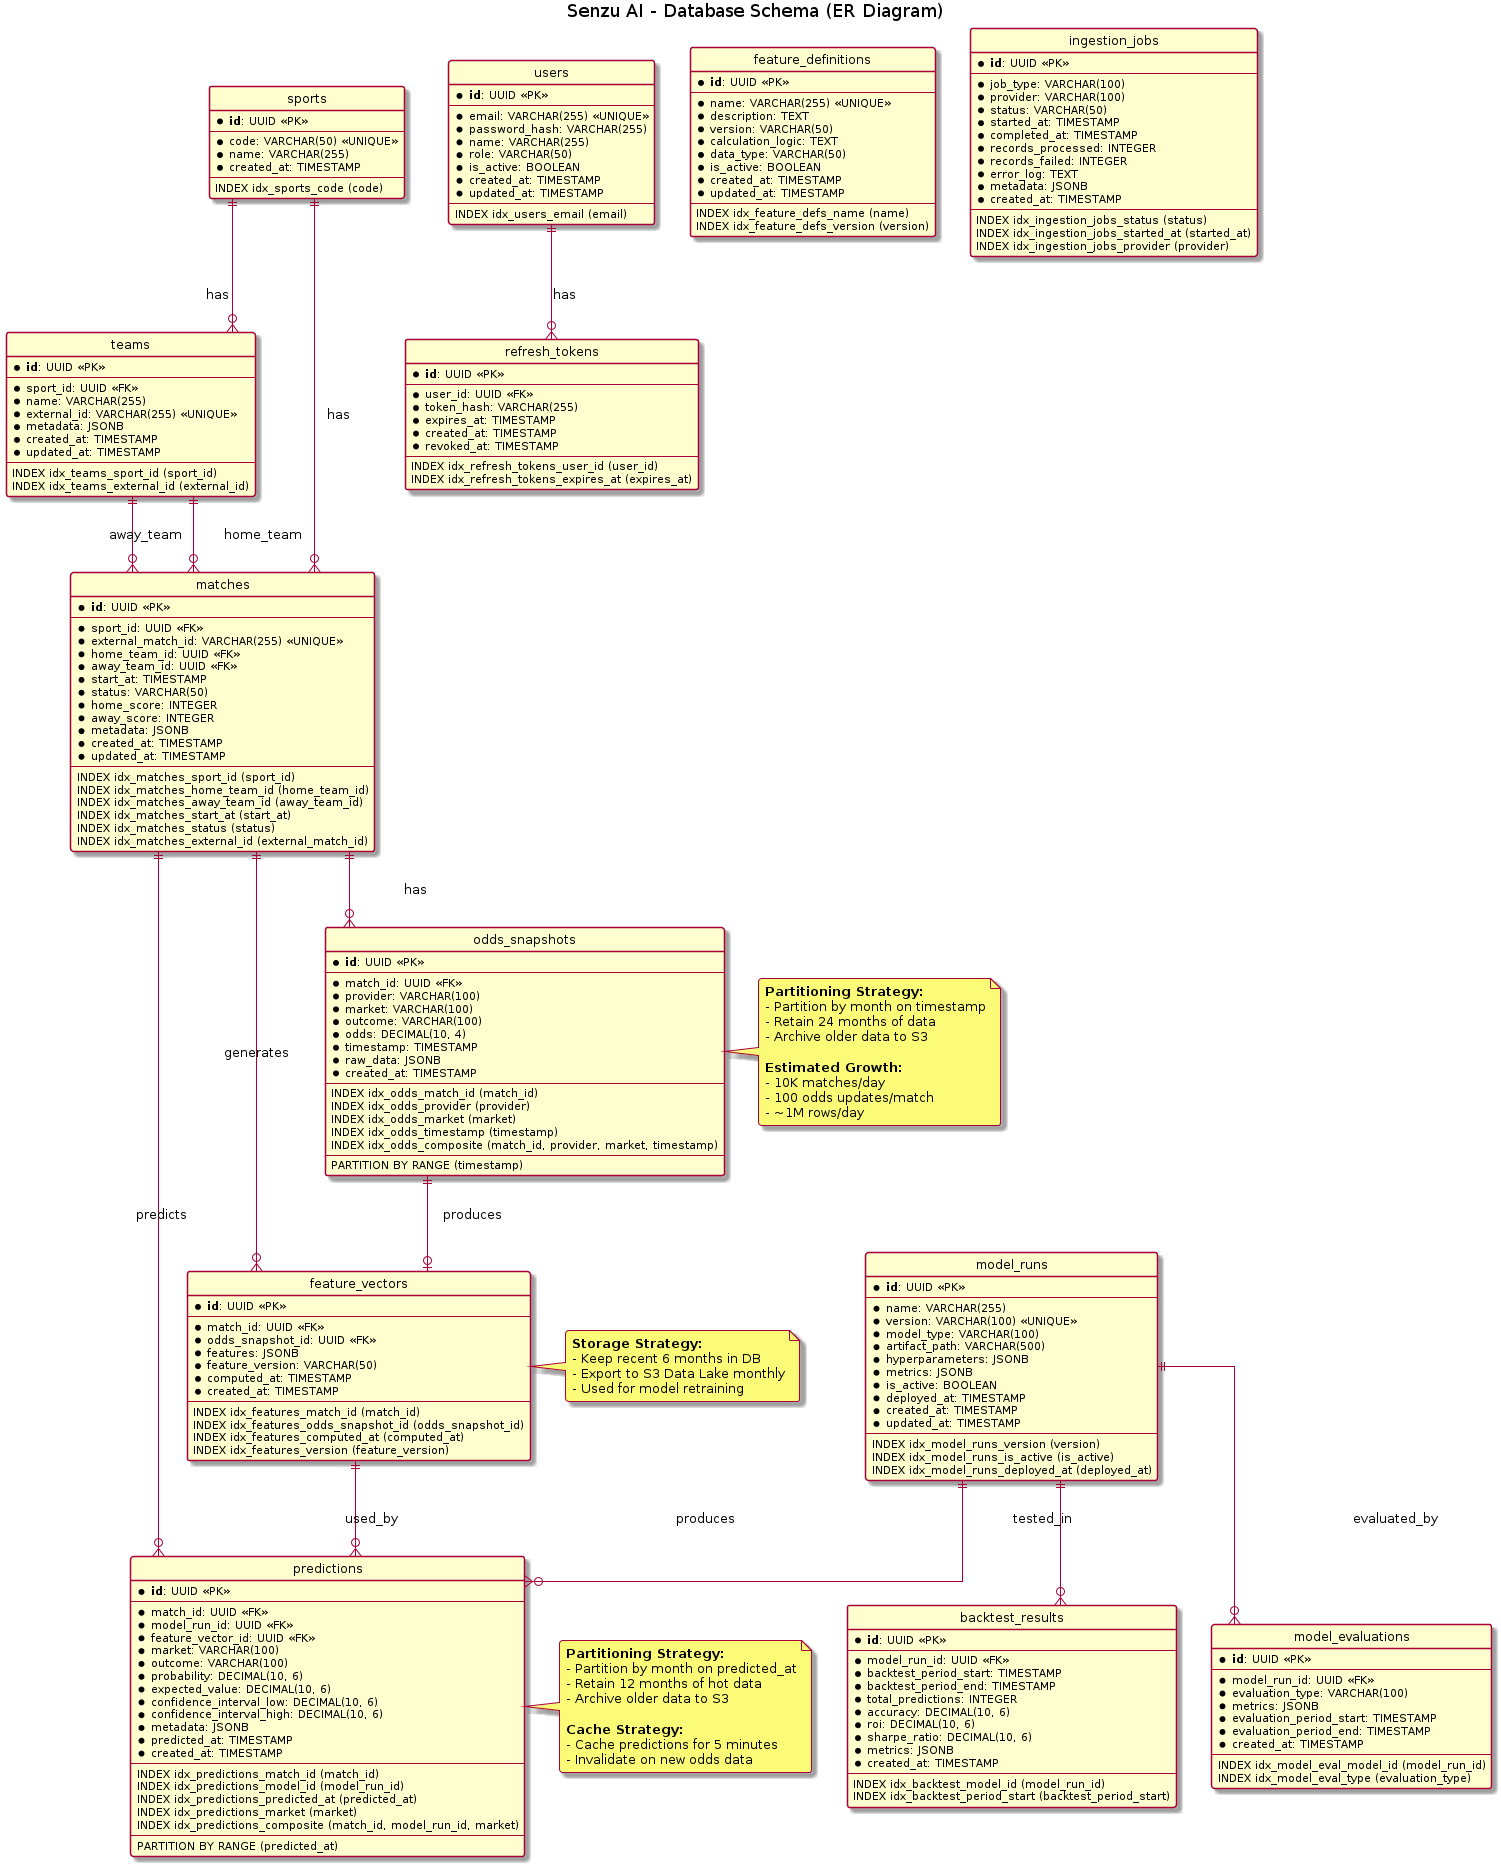

The diagram above was rendered by PlantUML. Its source (embedded in the PNG):
@startuml
title Senzu AI - Database Schema (ER Diagram)

skinparam linetype ortho
hide circle
skinparam roundcorner 5


entity "users" as users {
  * **id**: UUID <<PK>>
  --
  * email: VARCHAR(255) <<UNIQUE>>
  * password_hash: VARCHAR(255)
  * name: VARCHAR(255)
  * role: VARCHAR(50)
  * is_active: BOOLEAN
  * created_at: TIMESTAMP
  * updated_at: TIMESTAMP
  --
  INDEX idx_users_email (email)
}

entity "refresh_tokens" as refresh_tokens {
  * **id**: UUID <<PK>>
  --
  * user_id: UUID <<FK>>
  * token_hash: VARCHAR(255)
  * expires_at: TIMESTAMP
  * created_at: TIMESTAMP
  * revoked_at: TIMESTAMP
  --
  INDEX idx_refresh_tokens_user_id (user_id)
  INDEX idx_refresh_tokens_expires_at (expires_at)
}


entity "sports" as sports {
  * **id**: UUID <<PK>>
  --
  * code: VARCHAR(50) <<UNIQUE>>
  * name: VARCHAR(255)
  * created_at: TIMESTAMP
  --
  INDEX idx_sports_code (code)
}

entity "teams" as teams {
  * **id**: UUID <<PK>>
  --
  * sport_id: UUID <<FK>>
  * name: VARCHAR(255)
  * external_id: VARCHAR(255) <<UNIQUE>>
  * metadata: JSONB
  * created_at: TIMESTAMP
  * updated_at: TIMESTAMP
  --
  INDEX idx_teams_sport_id (sport_id)
  INDEX idx_teams_external_id (external_id)
}

entity "matches" as matches {
  * **id**: UUID <<PK>>
  --
  * sport_id: UUID <<FK>>
  * external_match_id: VARCHAR(255) <<UNIQUE>>
  * home_team_id: UUID <<FK>>
  * away_team_id: UUID <<FK>>
  * start_at: TIMESTAMP
  * status: VARCHAR(50)
  * home_score: INTEGER
  * away_score: INTEGER
  * metadata: JSONB
  * created_at: TIMESTAMP
  * updated_at: TIMESTAMP
  --
  INDEX idx_matches_sport_id (sport_id)
  INDEX idx_matches_home_team_id (home_team_id)
  INDEX idx_matches_away_team_id (away_team_id)
  INDEX idx_matches_start_at (start_at)
  INDEX idx_matches_status (status)
  INDEX idx_matches_external_id (external_match_id)
}


entity "odds_snapshots" as odds_snapshots {
  * **id**: UUID <<PK>>
  --
  * match_id: UUID <<FK>>
  * provider: VARCHAR(100)
  * market: VARCHAR(100)
  * outcome: VARCHAR(100)
  * odds: DECIMAL(10, 4)
  * timestamp: TIMESTAMP
  * raw_data: JSONB
  * created_at: TIMESTAMP
  --
  INDEX idx_odds_match_id (match_id)
  INDEX idx_odds_provider (provider)
  INDEX idx_odds_market (market)
  INDEX idx_odds_timestamp (timestamp)
  INDEX idx_odds_composite (match_id, provider, market, timestamp)
  --
  PARTITION BY RANGE (timestamp)
}


entity "feature_vectors" as feature_vectors {
  * **id**: UUID <<PK>>
  --
  * match_id: UUID <<FK>>
  * odds_snapshot_id: UUID <<FK>>
  * features: JSONB
  * feature_version: VARCHAR(50)
  * computed_at: TIMESTAMP
  * created_at: TIMESTAMP
  --
  INDEX idx_features_match_id (match_id)
  INDEX idx_features_odds_snapshot_id (odds_snapshot_id)
  INDEX idx_features_computed_at (computed_at)
  INDEX idx_features_version (feature_version)
}

entity "feature_definitions" as feature_definitions {
  * **id**: UUID <<PK>>
  --
  * name: VARCHAR(255) <<UNIQUE>>
  * description: TEXT
  * version: VARCHAR(50)
  * calculation_logic: TEXT
  * data_type: VARCHAR(50)
  * is_active: BOOLEAN
  * created_at: TIMESTAMP
  * updated_at: TIMESTAMP
  --
  INDEX idx_feature_defs_name (name)
  INDEX idx_feature_defs_version (version)
}


entity "model_runs" as model_runs {
  * **id**: UUID <<PK>>
  --
  * name: VARCHAR(255)
  * version: VARCHAR(100) <<UNIQUE>>
  * model_type: VARCHAR(100)
  * artifact_path: VARCHAR(500)
  * hyperparameters: JSONB
  * metrics: JSONB
  * is_active: BOOLEAN
  * deployed_at: TIMESTAMP
  * created_at: TIMESTAMP
  * updated_at: TIMESTAMP
  --
  INDEX idx_model_runs_version (version)
  INDEX idx_model_runs_is_active (is_active)
  INDEX idx_model_runs_deployed_at (deployed_at)
}

entity "model_evaluations" as model_evaluations {
  * **id**: UUID <<PK>>
  --
  * model_run_id: UUID <<FK>>
  * evaluation_type: VARCHAR(100)
  * metrics: JSONB
  * evaluation_period_start: TIMESTAMP
  * evaluation_period_end: TIMESTAMP
  * created_at: TIMESTAMP
  --
  INDEX idx_model_eval_model_id (model_run_id)
  INDEX idx_model_eval_type (evaluation_type)
}


entity "predictions" as predictions {
  * **id**: UUID <<PK>>
  --
  * match_id: UUID <<FK>>
  * model_run_id: UUID <<FK>>
  * feature_vector_id: UUID <<FK>>
  * market: VARCHAR(100)
  * outcome: VARCHAR(100)
  * probability: DECIMAL(10, 6)
  * expected_value: DECIMAL(10, 6)
  * confidence_interval_low: DECIMAL(10, 6)
  * confidence_interval_high: DECIMAL(10, 6)
  * metadata: JSONB
  * predicted_at: TIMESTAMP
  * created_at: TIMESTAMP
  --
  INDEX idx_predictions_match_id (match_id)
  INDEX idx_predictions_model_id (model_run_id)
  INDEX idx_predictions_predicted_at (predicted_at)
  INDEX idx_predictions_market (market)
  INDEX idx_predictions_composite (match_id, model_run_id, market)
  --
  PARTITION BY RANGE (predicted_at)
}

entity "backtest_results" as backtest_results {
  * **id**: UUID <<PK>>
  --
  * model_run_id: UUID <<FK>>
  * backtest_period_start: TIMESTAMP
  * backtest_period_end: TIMESTAMP
  * total_predictions: INTEGER
  * accuracy: DECIMAL(10, 6)
  * roi: DECIMAL(10, 6)
  * sharpe_ratio: DECIMAL(10, 6)
  * metrics: JSONB
  * created_at: TIMESTAMP
  --
  INDEX idx_backtest_model_id (model_run_id)
  INDEX idx_backtest_period_start (backtest_period_start)
}


entity "ingestion_jobs" as ingestion_jobs {
  * **id**: UUID <<PK>>
  --
  * job_type: VARCHAR(100)
  * provider: VARCHAR(100)
  * status: VARCHAR(50)
  * started_at: TIMESTAMP
  * completed_at: TIMESTAMP
  * records_processed: INTEGER
  * records_failed: INTEGER
  * error_log: TEXT
  * metadata: JSONB
  * created_at: TIMESTAMP
  --
  INDEX idx_ingestion_jobs_status (status)
  INDEX idx_ingestion_jobs_started_at (started_at)
  INDEX idx_ingestion_jobs_provider (provider)
}


users ||--o{ refresh_tokens : "has"

sports ||--o{ teams : "has"
sports ||--o{ matches : "has"

teams ||--o{ matches : "home_team"
teams ||--o{ matches : "away_team"

matches ||--o{ odds_snapshots : "has"
matches ||--o{ feature_vectors : "generates"
matches ||--o{ predictions : "predicts"

odds_snapshots ||--o| feature_vectors : "produces"

feature_vectors ||--o{ predictions : "used_by"

model_runs ||--o{ predictions : "produces"
model_runs ||--o{ model_evaluations : "evaluated_by"
model_runs ||--o{ backtest_results : "tested_in"


note right of odds_snapshots
  **Partitioning Strategy:**
  - Partition by month on timestamp
  - Retain 24 months of data
  - Archive older data to S3

  **Estimated Growth:**
  - 10K matches/day
  - 100 odds updates/match
  - ~1M rows/day
end note

note right of predictions
  **Partitioning Strategy:**
  - Partition by month on predicted_at
  - Retain 12 months of hot data
  - Archive older data to S3

  **Cache Strategy:**
  - Cache predictions for 5 minutes
  - Invalidate on new odds data
end note

note right of feature_vectors
  **Storage Strategy:**
  - Keep recent 6 months in DB
  - Export to S3 Data Lake monthly
  - Used for model retraining
end note

@enduml